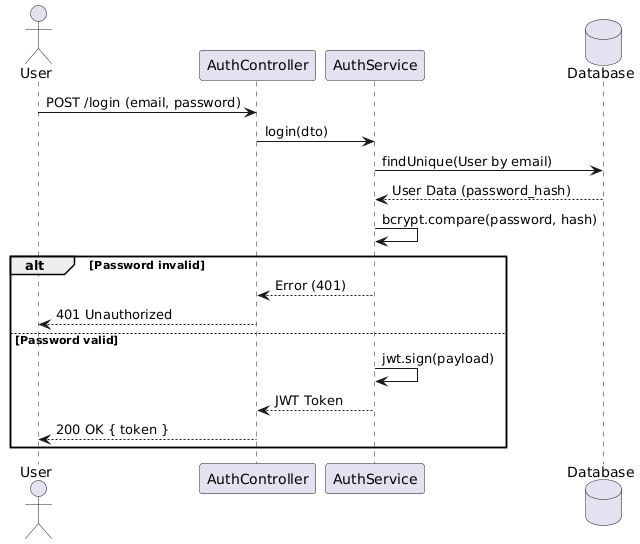

The diagram above was rendered by PlantUML. Its source (embedded in the PNG):
@startuml
actor User
participant AuthController
participant AuthService
database Database

User -> AuthController: POST /login (email, password)
AuthController -> AuthService: login(dto)
AuthService -> Database: findUnique(User by email)
Database --> AuthService: User Data (password_hash)

AuthService -> AuthService: bcrypt.compare(password, hash)

alt Password invalid
    AuthService --> AuthController: Error (401)
    AuthController --> User: 401 Unauthorized
    
else Password valid
    AuthService -> AuthService: jwt.sign(payload)
    AuthService --> AuthController: JWT Token
    AuthController --> User: 200 OK { token }
end
@enduml